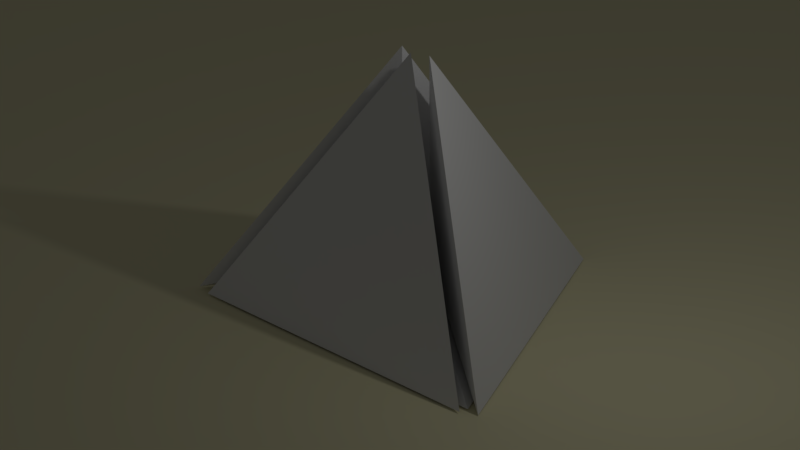 # Source: Tetra_faces.blend  (saved by Blender 2.78.0; exported with 4.5.12 LTS)
import bpy
from mathutils import Matrix  # noqa: F401  (used for matrix-valued properties, if any)

bpy.ops.wm.read_factory_settings(use_empty=True)
scene = bpy.context.scene
scene.name = 'Scene'

# ---- collections
col_collection_1 = bpy.data.collections.new('Collection 1'); scene.collection.children.link(col_collection_1)

# ---- materials (node trees are filled in below, after node groups)
mat_material_001 = bpy.data.materials.new('Material.001')
mat_material_001.alpha_threshold = 0.0
mat_material_001.use_transparent_shadow = False
mat_material_001.diffuse_color = (0.8, 0.7592, 0.4845, 1.0)
mat_material_001.roughness = 0.5

# ---- material node trees

# ---- world
world_world = bpy.data.worlds.new('World'); scene.world = world_world
world_world.color = (0.05088, 0.05088, 0.05088)
world_world.use_sun_shadow = False
world_world.sun_shadow_jitter_overblur = 0.0
world_world.cycles.sampling_method = 'MANUAL'

# ---- cameras
cam_camera = bpy.data.cameras.new('Camera')
cam_camera.type = 'ORTHO'
cam_camera.clip_end = 100.0
cam_camera.lens = 35.0
cam_camera.sensor_width = 32.0
cam_camera.sensor_height = 18.0
cam_camera.ortho_scale = 10.91
cam_camera.shift_x = -0.06
cam_camera.shift_y = 0.04
cam_camera.dof.focus_distance = 0.0
cam_camera.dof.aperture_fstop = 128.0

# ---- lights
light_lamp = bpy.data.lights.new('Lamp', 'POINT')
light_lamp.transmission_factor = 0.0
light_lamp.cutoff_distance = 30.0
light_lamp.energy = 100.0
light_lamp.shadow_buffer_clip_start = 1.001
light_lamp.shadow_soft_size = 0.1
light_lamp.shadow_maximum_resolution = 0.006
light_lamp.use_absolute_resolution = True

# ---- meshes
me_plane = bpy.data.meshes.new('Plane')
me_plane.from_pydata([(-1.0, -1.0, 0.0), (1.0, -1.0, 0.0), (-1.0, 1.0, 0.0), (1.0, 1.0, 0.0)], [], [(0, 1, 3, 2)])
me_plane.materials.append(mat_material_001)
me_plane.use_remesh_preserve_volume = False
me_plane.use_remesh_preserve_attributes = False
me_plane.use_mirror_vertex_groups = False
me_plane.update()
me_cone_006 = bpy.data.meshes.new('Cone.006')
me_cone_006.from_pydata([(0.0, 2.887, -0.5103), (0.0, 0.0, 0.5103), (2.5, -1.443, -0.5103), (-2.5, -1.443, -0.5103)], [], [(0, 1, 2), (2, 1, 3), (3, 1, 0), (0, 2, 3)])
me_cone_006.use_remesh_preserve_volume = False
me_cone_006.use_remesh_preserve_attributes = False
me_cone_006.use_mirror_vertex_groups = False
me_cone_006.update()
me_cone_005 = bpy.data.meshes.new('Cone.005')
me_cone_005.from_pydata([(-4.206e-08, 0.4812, 2.892), (-4.206e-08, 0.4811, -0.1701), (-2.5, -0.9623, -1.191), (2.5, -0.9623, -1.191)], [], [(0, 1, 2), (2, 1, 3), (3, 1, 0), (0, 2, 3)])
me_cone_005.use_remesh_preserve_volume = False
me_cone_005.use_remesh_preserve_attributes = False
me_cone_005.use_mirror_vertex_groups = False
me_cone_005.update()
me_cone_004 = bpy.data.meshes.new('Cone.004')
me_cone_004.from_pydata([(0.0, 2.887, -0.5103), (0.0, 0.0, 0.5103), (2.5, -1.443, -0.5103), (-2.5, -1.443, -0.5103)], [], [(0, 1, 2), (2, 1, 3), (3, 1, 0), (0, 2, 3)])
me_cone_004.use_remesh_preserve_volume = False
me_cone_004.use_remesh_preserve_attributes = False
me_cone_004.use_mirror_vertex_groups = False
me_cone_004.update()
me_cone_003 = bpy.data.meshes.new('Cone.003')
me_cone_003.from_pydata([(0.0, 2.887, -0.5103), (0.0, 0.0, 0.5103), (2.5, -1.443, -0.5103), (-2.5, -1.443, -0.5103)], [], [(0, 1, 2), (2, 1, 3), (3, 1, 0), (0, 2, 3)])
me_cone_003.use_remesh_preserve_volume = False
me_cone_003.use_remesh_preserve_attributes = False
me_cone_003.use_mirror_vertex_groups = False
me_cone_003.update()

# ---- objects
ob_plane = bpy.data.objects.new('Plane', me_plane)
ob_left_side = bpy.data.objects.new('left_side', me_cone_006)
ob_right_side = bpy.data.objects.new('right_side', me_cone_005)
ob_front = bpy.data.objects.new('front', me_cone_004)
ob_bottom = bpy.data.objects.new('bottom', me_cone_003)
ob_lamp = bpy.data.objects.new('Lamp', light_lamp)
ob_camera = bpy.data.objects.new('Camera', cam_camera)

# ---- transforms, parenting, visibility, modifiers, constraints
ob_plane.location = (-2.436, 0.4337, -0.009281)
ob_plane.scale = (13.9, 13.9, 13.9)
ob_plane.lineart.crease_threshold = 0.0
ob_left_side.location = (-0.6557, 0.1495, 1.208)
ob_left_side.rotation_euler = (1.911, 0.0, 1.047)
ob_left_side.lineart.crease_threshold = 0.0
ob_right_side.location = (0.6408, 0.2256, 1.195)
ob_right_side.rotation_euler = (0.0, 0.0, 2.094)
ob_right_side.lineart.crease_threshold = 0.0
ob_front.location = (2.187e-16, -0.635, 1.211)
ob_front.rotation_euler = (1.911, 0.0, 3.142)
ob_front.lineart.crease_threshold = 0.0
ob_bottom.location = (0.0, 0.0, 0.5205)
ob_bottom.lineart.crease_threshold = 0.0
ob_lamp.location = (4.076, 1.005, 6.424)
ob_lamp.rotation_euler = (0.6503, 0.05522, 1.866)
ob_lamp.lock_rotations_4d = False
ob_lamp.empty_display_type = 'ARROWS'
ob_lamp.color = (0.0, 0.0, 0.0, 0.0)
ob_lamp.lineart.crease_threshold = 0.0
ob_camera.location = (7.481, -6.508, 5.864)
ob_camera.rotation_euler = (1.109, 4.011e-09, 0.8149)
ob_camera.lock_rotations_4d = False
ob_camera.empty_display_type = 'ARROWS'
ob_camera.color = (0.0, 0.0, 0.0, 0.0)
ob_camera.display_type = 'WIRE'
ob_camera.lineart.crease_threshold = 0.0

# ---- collection membership
col_collection_1.objects.link(ob_plane)
col_collection_1.objects.link(ob_left_side)
col_collection_1.objects.link(ob_right_side)
col_collection_1.objects.link(ob_front)
col_collection_1.objects.link(ob_bottom)
col_collection_1.objects.link(ob_lamp)
col_collection_1.objects.link(ob_camera)

# ---- scene / render settings (as saved in the file)
scene.camera = ob_camera
scene.frame_start = 1; scene.frame_end = 250; scene.frame_set(1)
scene.render.engine = 'BLENDER_EEVEE_NEXT'
scene.render.resolution_percentage = 50
scene.render.dither_intensity = 0.0
scene.render.use_freestyle = True
scene.cycles.use_denoising = False
scene.cycles.samples = 128
scene.cycles.sampling_pattern = 'TABULATED_SOBOL'
scene.cycles.light_sampling_threshold = 0.0
scene.cycles.use_adaptive_sampling = False
scene.cycles.use_light_tree = False
scene.cycles.blur_glossy = 0.0
scene.cycles.sample_clamp_indirect = 0.0
scene.view_settings.view_transform = 'Standard'
bpy.context.view_layer.update()

